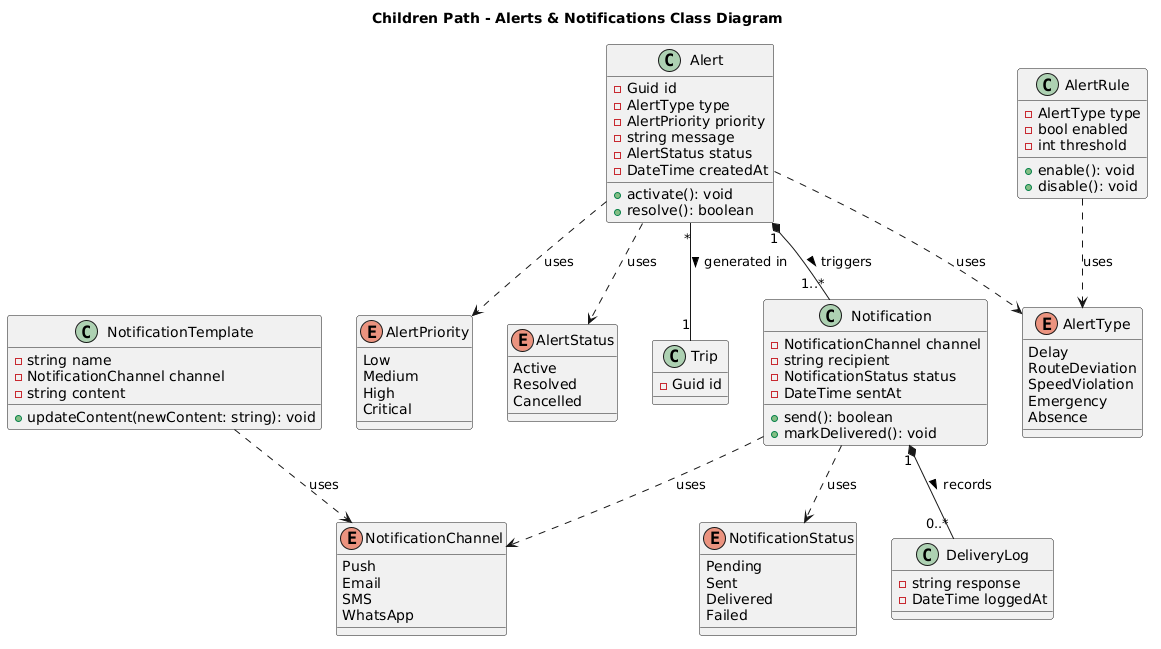

The diagram above was rendered by PlantUML. Its source (embedded in the PNG):
@startuml
title Children Path - Alerts & Notifications Class Diagram

' Clase referenciada del dominio de Viajes
class Trip {
  - Guid id
}

class Alert {
  - Guid id
  - AlertType type
  - AlertPriority priority
  - string message
  - AlertStatus status
  - DateTime createdAt
  + activate(): void
  + resolve(): boolean
}

class Notification {
  - NotificationChannel channel
  - string recipient
  - NotificationStatus status
  - DateTime sentAt
  + send(): boolean
  + markDelivered(): void
}

class NotificationTemplate {
  - string name
  - NotificationChannel channel
  - string content
  + updateContent(newContent: string): void
}

class AlertRule {
  - AlertType type
  - bool enabled
  - int threshold
  + enable(): void
  + disable(): void
}

class DeliveryLog {
  - string response
  - DateTime loggedAt
}

' --- ENUMS ---
enum AlertType {
  Delay
  RouteDeviation
  SpeedViolation
  Emergency
  Absence
}

enum AlertPriority {
  Low
  Medium
  High
  Critical
}

enum AlertStatus {
  Active
  Resolved
  Cancelled
}

enum NotificationChannel {
  Push
  Email
  SMS
  WhatsApp
}

enum NotificationStatus {
  Pending
  Sent
  Delivered
  Failed
}

' --- RELACIONES ---

' Una alerta se genera en un viaje
Alert "*" -- "1" Trip : generated in >

' Composición: Las notificaciones y sus logs dependen de la alerta
Alert "1" *-- "1..*" Notification : triggers >
Notification "1" *-- "0..*" DeliveryLog : records >

' Dependencias de Enums (¡Corregido!)
Alert ..> AlertType : uses
Alert ..> AlertPriority : uses
Alert ..> AlertStatus : uses

Notification ..> NotificationChannel : uses
Notification ..> NotificationStatus : uses

AlertRule ..> AlertType : uses
NotificationTemplate ..> NotificationChannel : uses
@enduml